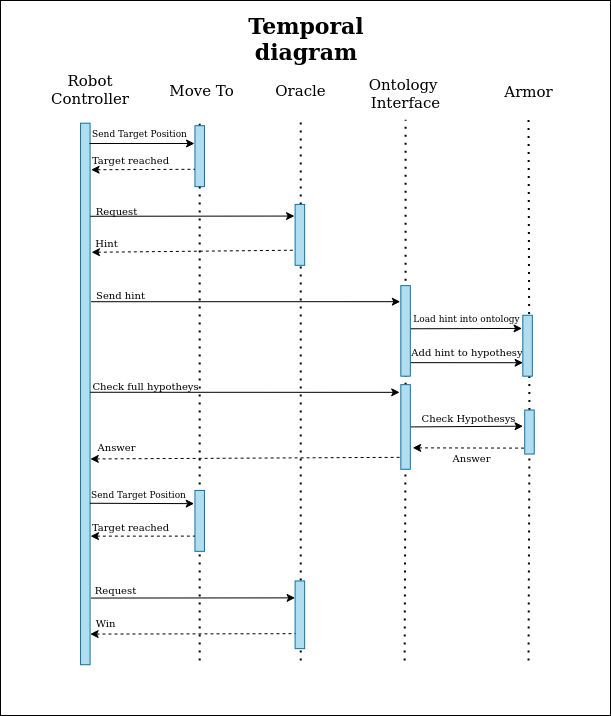

The diagram above was exported from draw.io. Its source (the exported page's mxGraphModel, read from the mxfile embedded in the PNG):
<mxGraphModel dx="622" dy="775" grid="1" gridSize="10" guides="1" tooltips="1" connect="1" arrows="1" fold="1" page="1" pageScale="1" pageWidth="800" pageHeight="800" math="0" shadow="0">
  <root>
    <mxCell id="0" />
    <mxCell id="1" parent="0" />
    <mxCell id="mMKBwR_F5Oxen0lyEVez-7" value="" style="group;labelBackgroundColor=none;" parent="1" vertex="1" connectable="0">
      <mxGeometry x="895" y="39" width="610" height="715" as="geometry" />
    </mxCell>
    <mxCell id="7QT8EQtZ2qJDT01eeRNR-2" value="" style="rounded=0;whiteSpace=wrap;html=1;labelBackgroundColor=default;fontSize=10;fontColor=default;strokeColor=default;fillColor=default;" parent="mMKBwR_F5Oxen0lyEVez-7" vertex="1">
      <mxGeometry width="610" height="715" as="geometry" />
    </mxCell>
    <mxCell id="7QT8EQtZ2qJDT01eeRNR-3" value="" style="endArrow=none;dashed=1;html=1;dashPattern=1 3;strokeWidth=2;fontSize=15;strokeColor=default;labelBackgroundColor=default;fontColor=default;startArrow=none;" parent="mMKBwR_F5Oxen0lyEVez-7" source="7QT8EQtZ2qJDT01eeRNR-44" edge="1">
      <mxGeometry x="-10.484375" y="12.692307692307692" width="47.65625" height="42.30769230769231" as="geometry">
        <mxPoint x="199.203125" y="592.3076923076923" as="sourcePoint" />
        <mxPoint x="199.203125" y="118.46153846153847" as="targetPoint" />
      </mxGeometry>
    </mxCell>
    <mxCell id="7QT8EQtZ2qJDT01eeRNR-4" value="" style="rounded=0;whiteSpace=wrap;html=1;fontSize=22;fillColor=#b1ddf0;strokeColor=#10739e;fontColor=default;" parent="mMKBwR_F5Oxen0lyEVez-7" vertex="1">
      <mxGeometry x="80.0625" y="122.6923076923077" width="9.53125" height="541.5384615384615" as="geometry" />
    </mxCell>
    <mxCell id="7QT8EQtZ2qJDT01eeRNR-5" value="Robot&lt;br style=&quot;font-size: 15px;&quot;&gt;Controller" style="text;html=1;strokeColor=none;fillColor=none;align=center;verticalAlign=middle;whiteSpace=wrap;rounded=0;fontSize=15;" parent="mMKBwR_F5Oxen0lyEVez-7" vertex="1">
      <mxGeometry x="70.53125" y="80.38461538461539" width="38.125" height="16.923076923076923" as="geometry" />
    </mxCell>
    <mxCell id="7QT8EQtZ2qJDT01eeRNR-6" value="Move To" style="text;html=1;align=center;verticalAlign=middle;resizable=0;points=[];autosize=1;strokeColor=none;fillColor=none;fontSize=15;fontColor=default;" parent="mMKBwR_F5Oxen0lyEVez-7" vertex="1">
      <mxGeometry x="165.84375" y="80.38461538461539" width="70" height="20" as="geometry" />
    </mxCell>
    <mxCell id="7QT8EQtZ2qJDT01eeRNR-7" value="" style="endArrow=classic;html=1;fontSize=15;exitX=1.021;exitY=0.045;exitDx=0;exitDy=0;exitPerimeter=0;entryX=-0.064;entryY=0.191;entryDx=0;entryDy=0;entryPerimeter=0;fontColor=default;" parent="mMKBwR_F5Oxen0lyEVez-7" target="7QT8EQtZ2qJDT01eeRNR-39" edge="1">
      <mxGeometry x="-10.484375" y="-41.46153846153846" width="47.65625" height="42.30769230769231" as="geometry">
        <mxPoint x="89.79390625000003" y="215.76923076923077" as="sourcePoint" />
        <mxPoint x="193.76078124999998" y="215.59999999999997" as="targetPoint" />
      </mxGeometry>
    </mxCell>
    <mxCell id="7QT8EQtZ2qJDT01eeRNR-8" value="" style="endArrow=classic;html=1;fontSize=15;strokeColor=default;labelBackgroundColor=default;fontColor=default;entryX=-0.054;entryY=0.177;entryDx=0;entryDy=0;entryPerimeter=0;" parent="mMKBwR_F5Oxen0lyEVez-7" target="7QT8EQtZ2qJDT01eeRNR-34" edge="1">
      <mxGeometry x="-124.859375" y="25.553846153846145" width="47.65625" height="42.30769230769231" as="geometry">
        <mxPoint x="90.546875" y="301.2307692307692" as="sourcePoint" />
        <mxPoint x="303.09375" y="298.6923076923077" as="targetPoint" />
      </mxGeometry>
    </mxCell>
    <mxCell id="7QT8EQtZ2qJDT01eeRNR-9" value="" style="endArrow=classic;html=1;fontSize=15;exitX=1.021;exitY=0.045;exitDx=0;exitDy=0;exitPerimeter=0;entryX=0;entryY=0.25;entryDx=0;entryDy=0;strokeColor=default;labelBackgroundColor=default;fontColor=default;" parent="mMKBwR_F5Oxen0lyEVez-7" target="7QT8EQtZ2qJDT01eeRNR-38" edge="1">
      <mxGeometry x="-10.484375" y="199.69230769230768" width="47.65625" height="42.30769230769231" as="geometry">
        <mxPoint x="90.47062500000007" y="597.5538461538462" as="sourcePoint" />
        <mxPoint x="194.43749999999977" y="597.3846153846154" as="targetPoint" />
      </mxGeometry>
    </mxCell>
    <mxCell id="7QT8EQtZ2qJDT01eeRNR-10" value="Hint" style="text;html=1;align=center;verticalAlign=middle;resizable=0;points=[];autosize=1;strokeColor=none;fillColor=none;fontSize=10;fontColor=default;" parent="mMKBwR_F5Oxen0lyEVez-7" vertex="1">
      <mxGeometry x="90.546875" y="232.69230769230768" width="30" height="20" as="geometry" />
    </mxCell>
    <mxCell id="7QT8EQtZ2qJDT01eeRNR-11" value="Win" style="text;html=1;align=center;verticalAlign=middle;resizable=0;points=[];autosize=1;strokeColor=none;fillColor=none;fontSize=10;labelBackgroundColor=default;fontColor=default;" parent="mMKBwR_F5Oxen0lyEVez-7" vertex="1">
      <mxGeometry x="89.59375" y="612.6153846153846" width="30" height="20" as="geometry" />
    </mxCell>
    <mxCell id="7QT8EQtZ2qJDT01eeRNR-12" value="Temporal diagram" style="text;html=1;strokeColor=none;fillColor=none;align=center;verticalAlign=middle;whiteSpace=wrap;rounded=0;fontSize=22;fontStyle=1;fontColor=default;" parent="mMKBwR_F5Oxen0lyEVez-7" vertex="1">
      <mxGeometry x="205.875" y="30.46153846153846" width="200.15625" height="16.923076923076923" as="geometry" />
    </mxCell>
    <mxCell id="7QT8EQtZ2qJDT01eeRNR-13" value="Ontology&amp;nbsp;&lt;br&gt;Interface" style="text;html=1;align=center;verticalAlign=middle;resizable=0;points=[];autosize=1;strokeColor=none;fillColor=none;fontSize=15;fontColor=default;" parent="mMKBwR_F5Oxen0lyEVez-7" vertex="1">
      <mxGeometry x="365.046875" y="72.76923076923077" width="80" height="40" as="geometry" />
    </mxCell>
    <mxCell id="7QT8EQtZ2qJDT01eeRNR-14" value="" style="endArrow=none;dashed=1;html=1;dashPattern=1 3;strokeWidth=2;fontSize=15;fontColor=default;startArrow=none;strokeColor=default;labelBackgroundColor=default;" parent="mMKBwR_F5Oxen0lyEVez-7" source="7QT8EQtZ2qJDT01eeRNR-30" edge="1">
      <mxGeometry x="203.96875" y="13.538461538461538" width="47.65625" height="42.30769230769231" as="geometry">
        <mxPoint x="528.2599999999998" y="495.84615384615387" as="sourcePoint" />
        <mxPoint x="528.03125" y="119.3076923076923" as="targetPoint" />
      </mxGeometry>
    </mxCell>
    <mxCell id="7QT8EQtZ2qJDT01eeRNR-15" value="Armor" style="text;html=1;align=center;verticalAlign=middle;resizable=0;points=[];autosize=1;strokeColor=none;fillColor=none;fontSize=15;fontColor=default;" parent="mMKBwR_F5Oxen0lyEVez-7" vertex="1">
      <mxGeometry x="498.484375" y="81.23076923076923" width="60" height="20" as="geometry" />
    </mxCell>
    <mxCell id="7QT8EQtZ2qJDT01eeRNR-16" value="Send hint" style="text;html=1;align=center;verticalAlign=middle;resizable=0;points=[];autosize=1;strokeColor=none;fillColor=none;fontSize=10;fontColor=default;" parent="mMKBwR_F5Oxen0lyEVez-7" vertex="1">
      <mxGeometry x="89.59375" y="285.15384615384613" width="60" height="20" as="geometry" />
    </mxCell>
    <mxCell id="7QT8EQtZ2qJDT01eeRNR-17" value="" style="endArrow=classic;html=1;fontSize=15;strokeColor=default;labelBackgroundColor=default;fontColor=default;entryX=-0.083;entryY=0.216;entryDx=0;entryDy=0;entryPerimeter=0;" parent="mMKBwR_F5Oxen0lyEVez-7" target="7QT8EQtZ2qJDT01eeRNR-29" edge="1">
      <mxGeometry x="-34.3125" y="55.16923076923076" width="47.65625" height="42.30769230769231" as="geometry">
        <mxPoint x="403.171875" y="328.3076923076923" as="sourcePoint" />
        <mxPoint x="527.078125" y="328.3076923076923" as="targetPoint" />
      </mxGeometry>
    </mxCell>
    <mxCell id="7QT8EQtZ2qJDT01eeRNR-18" value="Load hint into ontology" style="text;html=1;align=center;verticalAlign=middle;resizable=0;points=[];autosize=1;strokeColor=none;fillColor=none;fontSize=9;fontColor=default;labelBackgroundColor=default;" parent="mMKBwR_F5Oxen0lyEVez-7" vertex="1">
      <mxGeometry x="405.84375" y="308" width="120" height="20" as="geometry" />
    </mxCell>
    <mxCell id="7QT8EQtZ2qJDT01eeRNR-19" value="" style="endArrow=classic;html=1;fontSize=15;strokeColor=default;labelBackgroundColor=default;fontColor=default;entryX=0.028;entryY=0.779;entryDx=0;entryDy=0;entryPerimeter=0;" parent="mMKBwR_F5Oxen0lyEVez-7" target="7QT8EQtZ2qJDT01eeRNR-29" edge="1">
      <mxGeometry x="-34.3125" y="89.0153846153846" width="47.65625" height="42.30769230769231" as="geometry">
        <mxPoint x="403.171875" y="362.15384615384613" as="sourcePoint" />
        <mxPoint x="517.546875" y="362.15384615384613" as="targetPoint" />
      </mxGeometry>
    </mxCell>
    <mxCell id="7QT8EQtZ2qJDT01eeRNR-20" value="Add hint to hypothesys" style="text;html=1;align=center;verticalAlign=middle;resizable=0;points=[];autosize=1;strokeColor=none;fillColor=none;fontSize=10;fontColor=default;labelBackgroundColor=default;" parent="mMKBwR_F5Oxen0lyEVez-7" vertex="1">
      <mxGeometry x="408.890625" y="341.84615384615387" width="120" height="20" as="geometry" />
    </mxCell>
    <mxCell id="7QT8EQtZ2qJDT01eeRNR-21" value="" style="endArrow=classic;html=1;fontSize=15;strokeColor=default;labelBackgroundColor=default;fontColor=default;entryX=-0.117;entryY=0.091;entryDx=0;entryDy=0;entryPerimeter=0;" parent="mMKBwR_F5Oxen0lyEVez-7" target="7QT8EQtZ2qJDT01eeRNR-32" edge="1">
      <mxGeometry x="-347.890625" y="118.63076923076922" width="47.65625" height="42.30769230769231" as="geometry">
        <mxPoint x="89.59375" y="391.7692307692308" as="sourcePoint" />
        <mxPoint x="312.625" y="391.7692307692308" as="targetPoint" />
      </mxGeometry>
    </mxCell>
    <mxCell id="7QT8EQtZ2qJDT01eeRNR-22" value="Check full hypotheys" style="text;html=1;align=center;verticalAlign=middle;resizable=0;points=[];autosize=1;strokeColor=none;fillColor=none;fontSize=10;fontColor=default;" parent="mMKBwR_F5Oxen0lyEVez-7" vertex="1">
      <mxGeometry x="89.59375" y="375.6923076923077" width="110" height="20" as="geometry" />
    </mxCell>
    <mxCell id="7QT8EQtZ2qJDT01eeRNR-23" value="" style="endArrow=classic;html=1;fontSize=15;strokeColor=default;labelBackgroundColor=default;fontColor=default;entryX=-0.176;entryY=0.367;entryDx=0;entryDy=0;entryPerimeter=0;" parent="mMKBwR_F5Oxen0lyEVez-7" target="7QT8EQtZ2qJDT01eeRNR-30" edge="1">
      <mxGeometry x="-32.40625" y="153.3230769230769" width="47.65625" height="42.30769230769231" as="geometry">
        <mxPoint x="405.078125" y="426.46153846153845" as="sourcePoint" />
        <mxPoint x="528.984375" y="426.46153846153845" as="targetPoint" />
      </mxGeometry>
    </mxCell>
    <mxCell id="7QT8EQtZ2qJDT01eeRNR-24" value="Check Hypothesys" style="text;html=1;align=center;verticalAlign=middle;resizable=0;points=[];autosize=1;strokeColor=none;fillColor=none;fontSize=10;fontColor=default;" parent="mMKBwR_F5Oxen0lyEVez-7" vertex="1">
      <mxGeometry x="418.421875" y="407.53846153846155" width="100" height="20" as="geometry" />
    </mxCell>
    <mxCell id="7QT8EQtZ2qJDT01eeRNR-25" value="" style="endArrow=none;html=1;fontSize=15;dashed=1;startArrow=classic;startFill=1;endFill=0;strokeColor=default;labelBackgroundColor=default;fontColor=default;exitX=1.244;exitY=0.747;exitDx=0;exitDy=0;exitPerimeter=0;" parent="mMKBwR_F5Oxen0lyEVez-7" source="7QT8EQtZ2qJDT01eeRNR-32" edge="1">
      <mxGeometry x="307.0015624999999" y="15.789230769230766" width="47.65625" height="42.30769230769231" as="geometry">
        <mxPoint x="412.703125" y="447.6153846153846" as="sourcePoint" />
        <mxPoint x="527.078125" y="447.6153846153846" as="targetPoint" />
      </mxGeometry>
    </mxCell>
    <mxCell id="7QT8EQtZ2qJDT01eeRNR-26" value="Answer" style="text;html=1;align=center;verticalAlign=middle;resizable=0;points=[];autosize=1;strokeColor=none;fillColor=none;fontSize=10;fontColor=default;" parent="mMKBwR_F5Oxen0lyEVez-7" vertex="1">
      <mxGeometry x="90.546875" y="436.6153846153846" width="50" height="20" as="geometry" />
    </mxCell>
    <mxCell id="7QT8EQtZ2qJDT01eeRNR-27" value="" style="endArrow=none;html=1;fontSize=15;dashed=1;startArrow=classic;startFill=1;endFill=0;strokeColor=default;labelBackgroundColor=default;fontColor=default;entryX=-0.034;entryY=0.859;entryDx=0;entryDy=0;entryPerimeter=0;exitX=1.018;exitY=0.62;exitDx=0;exitDy=0;exitPerimeter=0;" parent="mMKBwR_F5Oxen0lyEVez-7" source="7QT8EQtZ2qJDT01eeRNR-4" target="7QT8EQtZ2qJDT01eeRNR-32" edge="1">
      <mxGeometry x="98.26718749999992" y="27.923076923076923" width="47.65625" height="42.30769230769231" as="geometry">
        <mxPoint x="93.40625" y="459.46153846153845" as="sourcePoint" />
        <mxPoint x="312.625" y="459.46153846153845" as="targetPoint" />
      </mxGeometry>
    </mxCell>
    <mxCell id="7QT8EQtZ2qJDT01eeRNR-28" value="" style="endArrow=none;dashed=1;html=1;dashPattern=1 3;strokeWidth=2;fontSize=15;fontColor=default;startArrow=none;strokeColor=default;labelBackgroundColor=default;" parent="mMKBwR_F5Oxen0lyEVez-7" source="7QT8EQtZ2qJDT01eeRNR-32" edge="1">
      <mxGeometry x="80.0625" y="13.538461538461538" width="47.65625" height="42.30769230769231" as="geometry">
        <mxPoint x="404.35374999999976" y="495.84615384615387" as="sourcePoint" />
        <mxPoint x="405.078125" y="119.3076923076923" as="targetPoint" />
      </mxGeometry>
    </mxCell>
    <mxCell id="7QT8EQtZ2qJDT01eeRNR-29" value="" style="rounded=0;whiteSpace=wrap;html=1;fontSize=22;fillColor=#b1ddf0;strokeColor=#10739e;fontColor=default;" parent="mMKBwR_F5Oxen0lyEVez-7" vertex="1">
      <mxGeometry x="522.3125" y="314.7692307692308" width="9.53125" height="60.92307692307692" as="geometry" />
    </mxCell>
    <mxCell id="7QT8EQtZ2qJDT01eeRNR-30" value="" style="rounded=0;whiteSpace=wrap;html=1;fontSize=22;fillColor=#b1ddf0;strokeColor=#10739e;fontColor=default;" parent="mMKBwR_F5Oxen0lyEVez-7" vertex="1">
      <mxGeometry x="524.21875" y="409.53846153846155" width="9.53125" height="44" as="geometry" />
    </mxCell>
    <mxCell id="7QT8EQtZ2qJDT01eeRNR-31" value="" style="endArrow=none;dashed=1;html=1;dashPattern=1 3;strokeWidth=2;fontSize=15;fontColor=default;strokeColor=default;labelBackgroundColor=default;" parent="mMKBwR_F5Oxen0lyEVez-7" target="7QT8EQtZ2qJDT01eeRNR-30" edge="1">
      <mxGeometry x="203.96875" y="13.538461538461538" width="47.65625" height="42.30769230769231" as="geometry">
        <mxPoint x="528.03125" y="660" as="sourcePoint" />
        <mxPoint x="528.03125" y="123.53846153846163" as="targetPoint" />
      </mxGeometry>
    </mxCell>
    <mxCell id="7QT8EQtZ2qJDT01eeRNR-32" value="" style="rounded=0;whiteSpace=wrap;html=1;fontSize=22;fillColor=#b1ddf0;strokeColor=#10739e;labelBackgroundColor=default;" parent="mMKBwR_F5Oxen0lyEVez-7" vertex="1">
      <mxGeometry x="400.3125" y="384.15384615384613" width="9.53125" height="84.61538461538461" as="geometry" />
    </mxCell>
    <mxCell id="7QT8EQtZ2qJDT01eeRNR-33" value="" style="endArrow=none;dashed=1;html=1;dashPattern=1 3;strokeWidth=2;fontSize=15;fontColor=default;strokeColor=default;labelBackgroundColor=default;" parent="mMKBwR_F5Oxen0lyEVez-7" target="7QT8EQtZ2qJDT01eeRNR-32" edge="1">
      <mxGeometry x="80.0625" y="13.538461538461538" width="47.65625" height="42.30769230769231" as="geometry">
        <mxPoint x="404.125" y="660" as="sourcePoint" />
        <mxPoint x="405.04430896805894" y="167.53846153846155" as="targetPoint" />
      </mxGeometry>
    </mxCell>
    <mxCell id="7QT8EQtZ2qJDT01eeRNR-34" value="" style="rounded=0;whiteSpace=wrap;html=1;fontSize=22;fillColor=#b1ddf0;strokeColor=#10739e;fontColor=default;" parent="mMKBwR_F5Oxen0lyEVez-7" vertex="1">
      <mxGeometry x="400.3125" y="285.15384615384613" width="9.53125" height="90.53846153846153" as="geometry" />
    </mxCell>
    <mxCell id="7QT8EQtZ2qJDT01eeRNR-35" value="Answer" style="text;html=1;align=center;verticalAlign=middle;resizable=0;points=[];autosize=1;strokeColor=none;fillColor=none;fontSize=10;fontColor=default;" parent="mMKBwR_F5Oxen0lyEVez-7" vertex="1">
      <mxGeometry x="446.0625" y="447.6153846153846" width="50" height="20" as="geometry" />
    </mxCell>
    <mxCell id="7QT8EQtZ2qJDT01eeRNR-36" value="Oracle" style="text;html=1;align=center;verticalAlign=middle;resizable=0;points=[];autosize=1;strokeColor=none;fillColor=none;fontSize=15;fontColor=default;" parent="mMKBwR_F5Oxen0lyEVez-7" vertex="1">
      <mxGeometry x="269.734375" y="80.38461538461539" width="60" height="20" as="geometry" />
    </mxCell>
    <mxCell id="7QT8EQtZ2qJDT01eeRNR-37" value="" style="endArrow=none;dashed=1;html=1;dashPattern=1 3;strokeWidth=2;fontSize=15;fontColor=default;startArrow=none;strokeColor=default;labelBackgroundColor=default;" parent="mMKBwR_F5Oxen0lyEVez-7" edge="1">
      <mxGeometry x="-24.78125" y="12.692307692307692" width="47.65625" height="42.30769230769231" as="geometry">
        <mxPoint x="300.23437499999955" y="660" as="sourcePoint" />
        <mxPoint x="300.23437499999955" y="121" as="targetPoint" />
      </mxGeometry>
    </mxCell>
    <mxCell id="7QT8EQtZ2qJDT01eeRNR-38" value="" style="rounded=0;whiteSpace=wrap;html=1;fontSize=22;fillColor=#b1ddf0;strokeColor=#10739e;labelBackgroundColor=default;" parent="mMKBwR_F5Oxen0lyEVez-7" vertex="1">
      <mxGeometry x="294.6109374999999" y="580.4615384615385" width="9.53125" height="67.6923076923077" as="geometry" />
    </mxCell>
    <mxCell id="7QT8EQtZ2qJDT01eeRNR-39" value="" style="rounded=0;whiteSpace=wrap;html=1;fontSize=22;fillColor=#b1ddf0;strokeColor=#10739e;fontColor=default;" parent="mMKBwR_F5Oxen0lyEVez-7" vertex="1">
      <mxGeometry x="294.6109374999999" y="203.92307692307693" width="9.53125" height="60.92307692307692" as="geometry" />
    </mxCell>
    <mxCell id="7QT8EQtZ2qJDT01eeRNR-40" value="" style="endArrow=none;html=1;fontSize=15;dashed=1;startArrow=classic;startFill=1;endFill=0;entryX=0.02;entryY=0.701;entryDx=0;entryDy=0;entryPerimeter=0;fontColor=default;exitX=0.015;exitY=0.955;exitDx=0;exitDy=0;exitPerimeter=0;" parent="mMKBwR_F5Oxen0lyEVez-7" source="7QT8EQtZ2qJDT01eeRNR-10" edge="1">
      <mxGeometry x="89.68906250000002" y="-71.07692307692308" width="47.65625" height="42.30769230769231" as="geometry">
        <mxPoint x="95.3125" y="249.6153846153846" as="sourcePoint" />
        <mxPoint x="294.80156249999993" y="249.7000000000001" as="targetPoint" />
      </mxGeometry>
    </mxCell>
    <mxCell id="7QT8EQtZ2qJDT01eeRNR-41" value="" style="endArrow=none;html=1;fontSize=15;exitX=-0.032;exitY=1.039;exitDx=0;exitDy=0;exitPerimeter=0;dashed=1;startArrow=classic;startFill=1;endFill=0;entryX=0.011;entryY=0.779;entryDx=0;entryDy=0;entryPerimeter=0;strokeColor=default;labelBackgroundColor=default;fontColor=default;" parent="mMKBwR_F5Oxen0lyEVez-7" target="7QT8EQtZ2qJDT01eeRNR-38" edge="1">
      <mxGeometry x="89.68906250000002" y="198.84615384615384" width="47.65625" height="42.30769230769231" as="geometry">
        <mxPoint x="89.63187499999997" y="633.5830769230769" as="sourcePoint" />
        <mxPoint x="294.6109374999997" y="630.4692307692309" as="targetPoint" />
      </mxGeometry>
    </mxCell>
    <mxCell id="7QT8EQtZ2qJDT01eeRNR-42" value="Request" style="text;html=1;align=center;verticalAlign=middle;resizable=0;points=[];autosize=1;strokeColor=none;fillColor=none;fontSize=10;fontColor=default;" parent="mMKBwR_F5Oxen0lyEVez-7" vertex="1">
      <mxGeometry x="90.54687499999989" y="201.3846153846154" width="50" height="20" as="geometry" />
    </mxCell>
    <mxCell id="7QT8EQtZ2qJDT01eeRNR-43" value="Request" style="text;html=1;align=center;verticalAlign=middle;resizable=0;points=[];autosize=1;strokeColor=none;fillColor=none;fontSize=10;labelBackgroundColor=default;fontColor=default;" parent="mMKBwR_F5Oxen0lyEVez-7" vertex="1">
      <mxGeometry x="89.59374999999989" y="579.6153846153846" width="50" height="20" as="geometry" />
    </mxCell>
    <mxCell id="7QT8EQtZ2qJDT01eeRNR-44" value="" style="rounded=0;whiteSpace=wrap;html=1;fontSize=22;fillColor=#b1ddf0;strokeColor=#10739e;fontColor=default;" parent="mMKBwR_F5Oxen0lyEVez-7" vertex="1">
      <mxGeometry x="194.4375" y="125.23076923076923" width="9.53125" height="60.92307692307692" as="geometry" />
    </mxCell>
    <mxCell id="7QT8EQtZ2qJDT01eeRNR-45" value="" style="endArrow=none;dashed=1;html=1;dashPattern=1 3;strokeWidth=2;fontSize=15;strokeColor=default;labelBackgroundColor=default;fontColor=default;" parent="mMKBwR_F5Oxen0lyEVez-7" target="7QT8EQtZ2qJDT01eeRNR-44" edge="1">
      <mxGeometry x="-10.484375" y="12.692307692307692" width="47.65625" height="42.30769230769231" as="geometry">
        <mxPoint x="199.203125" y="660" as="sourcePoint" />
        <mxPoint x="199.203125" y="118.46153846153847" as="targetPoint" />
      </mxGeometry>
    </mxCell>
    <mxCell id="7QT8EQtZ2qJDT01eeRNR-46" style="edgeStyle=none;rounded=0;orthogonalLoop=1;jettySize=auto;html=1;exitX=0;exitY=0.75;exitDx=0;exitDy=0;" parent="mMKBwR_F5Oxen0lyEVez-7" source="7QT8EQtZ2qJDT01eeRNR-44" target="7QT8EQtZ2qJDT01eeRNR-44" edge="1">
      <mxGeometry as="geometry" />
    </mxCell>
    <mxCell id="7QT8EQtZ2qJDT01eeRNR-47" value="" style="endArrow=classic;html=1;fontSize=15;fontColor=default;horizontal=1;verticalAlign=middle;textDirection=ltr;" parent="mMKBwR_F5Oxen0lyEVez-7" edge="1">
      <mxGeometry x="-0.953125" y="-30" width="47.65625" height="42.30769230769231" as="geometry">
        <mxPoint x="89" y="143" as="sourcePoint" />
        <mxPoint x="194" y="143" as="targetPoint" />
      </mxGeometry>
    </mxCell>
    <mxCell id="7QT8EQtZ2qJDT01eeRNR-48" value="" style="endArrow=none;html=1;fontSize=15;dashed=1;startArrow=classic;startFill=1;endFill=0;entryX=0.007;entryY=0.576;entryDx=0;entryDy=0;entryPerimeter=0;fontColor=default;exitX=1.103;exitY=0.086;exitDx=0;exitDy=0;exitPerimeter=0;" parent="mMKBwR_F5Oxen0lyEVez-7" source="7QT8EQtZ2qJDT01eeRNR-4" edge="1">
      <mxGeometry x="99.22031249999992" y="-54.15384615384615" width="47.65625" height="42.30769230769231" as="geometry">
        <mxPoint x="90.01312500000006" y="168.7230769230769" as="sourcePoint" />
        <mxPoint x="194.50421875000015" y="168.784" as="targetPoint" />
      </mxGeometry>
    </mxCell>
    <mxCell id="7QT8EQtZ2qJDT01eeRNR-49" value="Send Target Position" style="text;html=1;align=center;verticalAlign=middle;resizable=0;points=[];autosize=1;strokeColor=none;fillColor=none;fontSize=9;fontColor=default;" parent="mMKBwR_F5Oxen0lyEVez-7" vertex="1">
      <mxGeometry x="84.43375" y="122.6923076923077" width="110" height="20" as="geometry" />
    </mxCell>
    <mxCell id="7QT8EQtZ2qJDT01eeRNR-50" value="Target reached" style="text;html=1;align=center;verticalAlign=middle;resizable=0;points=[];autosize=1;strokeColor=none;fillColor=none;fontSize=10;fontColor=default;" parent="mMKBwR_F5Oxen0lyEVez-7" vertex="1">
      <mxGeometry x="89.59375" y="150.3076923076923" width="80" height="20" as="geometry" />
    </mxCell>
    <mxCell id="mMKBwR_F5Oxen0lyEVez-2" value="" style="rounded=0;whiteSpace=wrap;html=1;fontSize=22;fillColor=#b1ddf0;strokeColor=#10739e;fontColor=default;" parent="mMKBwR_F5Oxen0lyEVez-7" vertex="1">
      <mxGeometry x="194.4375" y="489.9230769230769" width="9.53125" height="60.92307692307692" as="geometry" />
    </mxCell>
    <mxCell id="mMKBwR_F5Oxen0lyEVez-3" value="" style="endArrow=classic;html=1;fontSize=15;exitX=0.981;exitY=0.034;exitDx=0;exitDy=0;exitPerimeter=0;fontColor=default;entryX=-0.082;entryY=0.217;entryDx=0;entryDy=0;entryPerimeter=0;" parent="mMKBwR_F5Oxen0lyEVez-7" target="mMKBwR_F5Oxen0lyEVez-2" edge="1">
      <mxGeometry x="-0.953125" y="331.6923076923077" width="47.65625" height="42.30769230769231" as="geometry">
        <mxPoint x="89.41265625000017" y="502.7761538461539" as="sourcePoint" />
        <mxPoint x="190.625" y="503.46153846153845" as="targetPoint" />
      </mxGeometry>
    </mxCell>
    <mxCell id="mMKBwR_F5Oxen0lyEVez-4" value="" style="endArrow=none;html=1;fontSize=15;dashed=1;startArrow=classic;startFill=1;endFill=0;entryX=0;entryY=0.75;entryDx=0;entryDy=0;fontColor=default;exitX=0.005;exitY=0.932;exitDx=0;exitDy=0;exitPerimeter=0;" parent="mMKBwR_F5Oxen0lyEVez-7" source="mMKBwR_F5Oxen0lyEVez-6" edge="1" target="mMKBwR_F5Oxen0lyEVez-2">
      <mxGeometry x="99.22031249999992" y="310.53846153846155" width="47.65625" height="42.30769230769231" as="geometry">
        <mxPoint x="90.20374999999987" y="532.2011538461537" as="sourcePoint" />
        <mxPoint x="194.50421875000015" y="533.4763076923076" as="targetPoint" />
      </mxGeometry>
    </mxCell>
    <mxCell id="mMKBwR_F5Oxen0lyEVez-5" value="Send Target Position" style="text;html=1;align=center;verticalAlign=middle;resizable=0;points=[];autosize=1;strokeColor=none;fillColor=none;fontSize=9;fontColor=default;" parent="mMKBwR_F5Oxen0lyEVez-7" vertex="1">
      <mxGeometry x="83.06375" y="484.38461538461536" width="110" height="20" as="geometry" />
    </mxCell>
    <mxCell id="mMKBwR_F5Oxen0lyEVez-6" value="Target reached" style="text;html=1;align=center;verticalAlign=middle;resizable=0;points=[];autosize=1;strokeColor=none;fillColor=none;fontSize=10;fontColor=default;" parent="mMKBwR_F5Oxen0lyEVez-7" vertex="1">
      <mxGeometry x="89.59375" y="517" width="80" height="20" as="geometry" />
    </mxCell>
  </root>
</mxGraphModel>